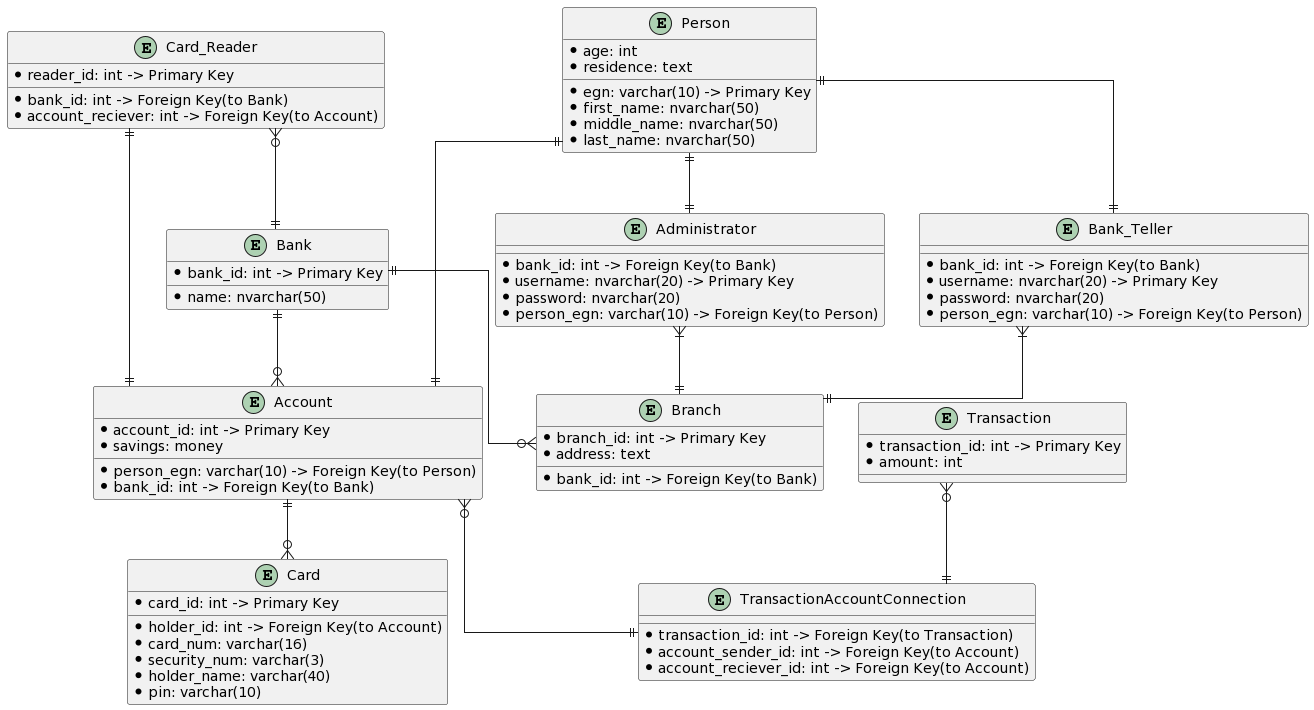

The diagram above was rendered by PlantUML. Its source (embedded in the PNG):
@startuml
skinparam linetype ortho

entity Bank {
* bank_id: int -> Primary Key
* name: nvarchar(50)
}

entity Branch {
* branch_id: int -> Primary Key
* bank_id: int -> Foreign Key(to Bank)
* address: text
}

entity Account {
* account_id: int -> Primary Key
* person_egn: varchar(10) -> Foreign Key(to Person)
* savings: money
* bank_id: int -> Foreign Key(to Bank)
}

entity Person {
* egn: varchar(10) -> Primary Key
* first_name: nvarchar(50)
* middle_name: nvarchar(50)
* last_name: nvarchar(50)
* age: int
* residence: text
}

entity Card {
* card_id: int -> Primary Key
* holder_id: int -> Foreign Key(to Account)
* card_num: varchar(16)
* security_num: varchar(3)
* holder_name: varchar(40)
* pin: varchar(10)
}

entity Transaction {
* transaction_id: int -> Primary Key
* amount: int
}

entity TransactionAccountConnection {
* transaction_id: int -> Foreign Key(to Transaction)
* account_sender_id: int -> Foreign Key(to Account)
* account_reciever_id: int -> Foreign Key(to Account)
}

entity Bank_Teller {
* bank_id: int -> Foreign Key(to Bank)
* username: nvarchar(20) -> Primary Key
* password: nvarchar(20)
* person_egn: varchar(10) -> Foreign Key(to Person)
}

entity Administrator {
* bank_id: int -> Foreign Key(to Bank)
* username: nvarchar(20) -> Primary Key
* password: nvarchar(20)
* person_egn: varchar(10) -> Foreign Key(to Person)
}

entity Card_Reader{
* reader_id: int -> Primary Key
* bank_id: int -> Foreign Key(to Bank)
* account_reciever: int -> Foreign Key(to Account)
}

Bank ||--o{ Branch
Person ||--|| Account
Person ||--|| Administrator
Person ||--|| Bank_Teller
Account ||--o{ Card
Administrator }|--|| Branch
Bank_Teller }|--|| Branch
Bank ||--o{ Account
Card_Reader }o--|| Bank
Card_Reader ||--|| Account

Transaction }o--|| TransactionAccountConnection
Account }o--|| TransactionAccountConnection
@enduml